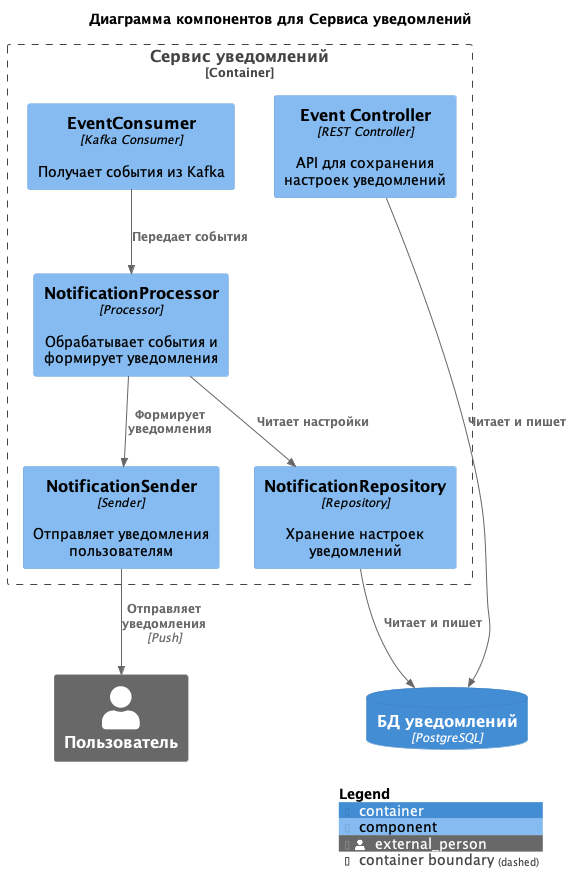

The diagram above was rendered by PlantUML. Its source (embedded in the PNG):
@startuml
!includeurl https://raw.githubusercontent.com/plantuml-stdlib/C4-PlantUML/master/C4_Component.puml

title Диаграмма компонентов для Сервиса уведомлений

Container_Boundary(notificationService, "Сервис уведомлений") {
    Component(eventController, "Event Controller", "REST Controller", "API для сохранения настроек уведомлений")
    Component(eventConsumer, "EventConsumer", "Kafka Consumer", "Получает события из Kafka")
    Component(notificationProcessor, "NotificationProcessor", "Processor", "Обрабатывает события и формирует уведомления")
    Component(notificationSender, "NotificationSender", "Sender", "Отправляет уведомления пользователям")
    Component(notificationRepository, "NotificationRepository", "Repository", "Хранение настроек уведомлений")
}

ContainerDb(notificationDB, "БД уведомлений", "PostgreSQL")
Person_Ext(user, "Пользователь")

Rel(eventConsumer, notificationProcessor, "Передает события")
Rel(notificationProcessor, notificationSender, "Формирует уведомления")
Rel(notificationProcessor, notificationRepository, "Читает настройки")
Rel(notificationRepository, notificationDB, "Читает и пишет")
Rel(eventController, notificationDB, "Читает и пишет")
Rel(notificationSender, user, "Отправляет уведомления", "Push")

SHOW_LEGEND()
@enduml